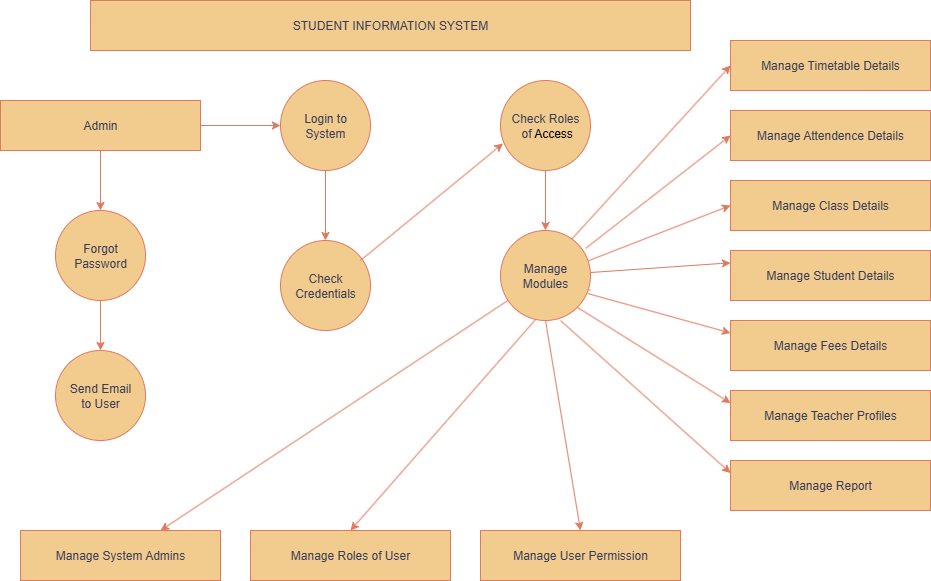

The diagram above was exported from draw.io. Its source (the exported page's mxGraphModel, read from the mxfile embedded in the PNG):
<mxGraphModel dx="1097" dy="627" grid="1" gridSize="10" guides="1" tooltips="1" connect="1" arrows="1" fold="1" page="1" pageScale="1" pageWidth="850" pageHeight="1100" math="0" shadow="0">
  <root>
    <mxCell id="0" />
    <mxCell id="1" parent="0" />
    <mxCell id="JCroV0YjwBSSxWdEBpEg-1" value="Manage Timetable Details" style="rounded=0;whiteSpace=wrap;html=1;labelBackgroundColor=none;fillColor=#F2CC8F;strokeColor=#E07A5F;fontColor=#393C56;" vertex="1" parent="1">
      <mxGeometry x="740" y="50" width="200" height="50" as="geometry" />
    </mxCell>
    <mxCell id="JCroV0YjwBSSxWdEBpEg-2" value="Manage Attendence Details" style="rounded=0;whiteSpace=wrap;html=1;labelBackgroundColor=none;fillColor=#F2CC8F;strokeColor=#E07A5F;fontColor=#393C56;" vertex="1" parent="1">
      <mxGeometry x="740" y="120" width="200" height="50" as="geometry" />
    </mxCell>
    <mxCell id="JCroV0YjwBSSxWdEBpEg-3" value="Manage Class Details" style="rounded=0;whiteSpace=wrap;html=1;labelBackgroundColor=none;fillColor=#F2CC8F;strokeColor=#E07A5F;fontColor=#393C56;" vertex="1" parent="1">
      <mxGeometry x="740" y="190" width="200" height="50" as="geometry" />
    </mxCell>
    <mxCell id="JCroV0YjwBSSxWdEBpEg-4" value="Manage Student Details" style="rounded=0;whiteSpace=wrap;html=1;labelBackgroundColor=none;fillColor=#F2CC8F;strokeColor=#E07A5F;fontColor=#393C56;" vertex="1" parent="1">
      <mxGeometry x="740" y="260" width="200" height="50" as="geometry" />
    </mxCell>
    <mxCell id="JCroV0YjwBSSxWdEBpEg-5" value="Manage Teacher Profiles" style="rounded=0;whiteSpace=wrap;html=1;labelBackgroundColor=none;fillColor=#F2CC8F;strokeColor=#E07A5F;fontColor=#393C56;" vertex="1" parent="1">
      <mxGeometry x="740" y="400" width="200" height="50" as="geometry" />
    </mxCell>
    <mxCell id="JCroV0YjwBSSxWdEBpEg-6" value="Manage Fees Details" style="rounded=0;whiteSpace=wrap;html=1;labelBackgroundColor=none;fillColor=#F2CC8F;strokeColor=#E07A5F;fontColor=#393C56;" vertex="1" parent="1">
      <mxGeometry x="740" y="330" width="200" height="50" as="geometry" />
    </mxCell>
    <mxCell id="JCroV0YjwBSSxWdEBpEg-7" value="Manage Report" style="rounded=0;whiteSpace=wrap;html=1;labelBackgroundColor=none;fillColor=#F2CC8F;strokeColor=#E07A5F;fontColor=#393C56;" vertex="1" parent="1">
      <mxGeometry x="740" y="470" width="200" height="50" as="geometry" />
    </mxCell>
    <mxCell id="JCroV0YjwBSSxWdEBpEg-8" value="STUDENT INFORMATION SYSTEM" style="rounded=0;whiteSpace=wrap;html=1;labelBackgroundColor=none;fillColor=#F2CC8F;strokeColor=#E07A5F;fontColor=#393C56;" vertex="1" parent="1">
      <mxGeometry x="100" y="10" width="600" height="50" as="geometry" />
    </mxCell>
    <mxCell id="JCroV0YjwBSSxWdEBpEg-19" style="edgeStyle=orthogonalEdgeStyle;rounded=0;orthogonalLoop=1;jettySize=auto;html=1;exitX=0.5;exitY=1;exitDx=0;exitDy=0;entryX=0.5;entryY=0;entryDx=0;entryDy=0;labelBackgroundColor=none;fontColor=default;strokeColor=#E07A5F;" edge="1" parent="1" source="JCroV0YjwBSSxWdEBpEg-9" target="JCroV0YjwBSSxWdEBpEg-13">
      <mxGeometry relative="1" as="geometry" />
    </mxCell>
    <mxCell id="JCroV0YjwBSSxWdEBpEg-22" style="edgeStyle=orthogonalEdgeStyle;rounded=0;orthogonalLoop=1;jettySize=auto;html=1;exitX=1;exitY=0.5;exitDx=0;exitDy=0;entryX=0;entryY=0.5;entryDx=0;entryDy=0;labelBackgroundColor=none;fontColor=default;strokeColor=#E07A5F;" edge="1" parent="1" source="JCroV0YjwBSSxWdEBpEg-9" target="JCroV0YjwBSSxWdEBpEg-15">
      <mxGeometry relative="1" as="geometry" />
    </mxCell>
    <mxCell id="JCroV0YjwBSSxWdEBpEg-9" value="Admin" style="rounded=0;whiteSpace=wrap;html=1;labelBackgroundColor=none;fillColor=#F2CC8F;strokeColor=#E07A5F;fontColor=#393C56;" vertex="1" parent="1">
      <mxGeometry x="10" y="110" width="200" height="50" as="geometry" />
    </mxCell>
    <mxCell id="JCroV0YjwBSSxWdEBpEg-10" value="Manage System Admins" style="rounded=0;whiteSpace=wrap;html=1;labelBackgroundColor=none;fillColor=#F2CC8F;strokeColor=#E07A5F;fontColor=#393C56;" vertex="1" parent="1">
      <mxGeometry x="30" y="540" width="200" height="50" as="geometry" />
    </mxCell>
    <mxCell id="JCroV0YjwBSSxWdEBpEg-11" value="Manage User Permission" style="rounded=0;whiteSpace=wrap;html=1;labelBackgroundColor=none;fillColor=#F2CC8F;strokeColor=#E07A5F;fontColor=#393C56;" vertex="1" parent="1">
      <mxGeometry x="490" y="540" width="200" height="50" as="geometry" />
    </mxCell>
    <mxCell id="JCroV0YjwBSSxWdEBpEg-12" value="Manage Roles of User" style="rounded=0;whiteSpace=wrap;html=1;labelBackgroundColor=none;fillColor=#F2CC8F;strokeColor=#E07A5F;fontColor=#393C56;" vertex="1" parent="1">
      <mxGeometry x="260" y="540" width="200" height="50" as="geometry" />
    </mxCell>
    <mxCell id="JCroV0YjwBSSxWdEBpEg-21" style="edgeStyle=orthogonalEdgeStyle;rounded=0;orthogonalLoop=1;jettySize=auto;html=1;exitX=0.5;exitY=1;exitDx=0;exitDy=0;entryX=0.5;entryY=0;entryDx=0;entryDy=0;labelBackgroundColor=none;fontColor=default;strokeColor=#E07A5F;" edge="1" parent="1" source="JCroV0YjwBSSxWdEBpEg-13" target="JCroV0YjwBSSxWdEBpEg-14">
      <mxGeometry relative="1" as="geometry" />
    </mxCell>
    <mxCell id="JCroV0YjwBSSxWdEBpEg-13" value="Forgot&lt;div&gt;Password&lt;/div&gt;" style="ellipse;whiteSpace=wrap;html=1;aspect=fixed;labelBackgroundColor=none;fillColor=#F2CC8F;strokeColor=#E07A5F;fontColor=#393C56;" vertex="1" parent="1">
      <mxGeometry x="65" y="220" width="90" height="90" as="geometry" />
    </mxCell>
    <mxCell id="JCroV0YjwBSSxWdEBpEg-14" value="Send Email&lt;div&gt;to User&lt;/div&gt;" style="ellipse;whiteSpace=wrap;html=1;aspect=fixed;labelBackgroundColor=none;fillColor=#F2CC8F;strokeColor=#E07A5F;fontColor=#393C56;" vertex="1" parent="1">
      <mxGeometry x="65" y="360" width="90" height="90" as="geometry" />
    </mxCell>
    <mxCell id="JCroV0YjwBSSxWdEBpEg-23" style="edgeStyle=orthogonalEdgeStyle;rounded=0;orthogonalLoop=1;jettySize=auto;html=1;labelBackgroundColor=none;fontColor=default;strokeColor=#E07A5F;" edge="1" parent="1" source="JCroV0YjwBSSxWdEBpEg-15" target="JCroV0YjwBSSxWdEBpEg-16">
      <mxGeometry relative="1" as="geometry" />
    </mxCell>
    <mxCell id="JCroV0YjwBSSxWdEBpEg-15" value="Login to&lt;div&gt;System&lt;/div&gt;" style="ellipse;whiteSpace=wrap;html=1;aspect=fixed;labelBackgroundColor=none;fillColor=#F2CC8F;strokeColor=#E07A5F;fontColor=#393C56;" vertex="1" parent="1">
      <mxGeometry x="290" y="90" width="90" height="90" as="geometry" />
    </mxCell>
    <mxCell id="JCroV0YjwBSSxWdEBpEg-16" value="Check&lt;div&gt;Credentials&lt;/div&gt;" style="ellipse;whiteSpace=wrap;html=1;aspect=fixed;labelBackgroundColor=none;fillColor=#F2CC8F;strokeColor=#E07A5F;fontColor=#393C56;" vertex="1" parent="1">
      <mxGeometry x="290" y="250" width="90" height="90" as="geometry" />
    </mxCell>
    <mxCell id="JCroV0YjwBSSxWdEBpEg-30" style="edgeStyle=orthogonalEdgeStyle;rounded=0;orthogonalLoop=1;jettySize=auto;html=1;exitX=0.5;exitY=1;exitDx=0;exitDy=0;entryX=0.5;entryY=0;entryDx=0;entryDy=0;labelBackgroundColor=none;fontColor=default;strokeColor=#E07A5F;" edge="1" parent="1" source="JCroV0YjwBSSxWdEBpEg-17" target="JCroV0YjwBSSxWdEBpEg-18">
      <mxGeometry relative="1" as="geometry" />
    </mxCell>
    <mxCell id="JCroV0YjwBSSxWdEBpEg-17" value="Check Roles&lt;div&gt;&amp;nbsp;of&amp;nbsp;&lt;span style=&quot;background-color: transparent; color: light-dark(rgb(0, 0, 0), rgb(255, 255, 255));&quot;&gt;Access&lt;/span&gt;&lt;/div&gt;" style="ellipse;whiteSpace=wrap;html=1;aspect=fixed;labelBackgroundColor=none;fontSize=12;fillColor=#F2CC8F;strokeColor=#E07A5F;fontColor=#393C56;" vertex="1" parent="1">
      <mxGeometry x="510" y="90" width="90" height="90" as="geometry" />
    </mxCell>
    <mxCell id="JCroV0YjwBSSxWdEBpEg-27" value="" style="endArrow=classic;html=1;rounded=0;entryX=0.027;entryY=0.7;entryDx=0;entryDy=0;entryPerimeter=0;labelBackgroundColor=none;fontColor=default;strokeColor=#E07A5F;" edge="1" parent="1" target="JCroV0YjwBSSxWdEBpEg-17">
      <mxGeometry width="50" height="50" relative="1" as="geometry">
        <mxPoint x="370" y="270" as="sourcePoint" />
        <mxPoint x="470" y="280" as="targetPoint" />
        <Array as="points">
          <mxPoint x="370" y="270" />
        </Array>
      </mxGeometry>
    </mxCell>
    <mxCell id="JCroV0YjwBSSxWdEBpEg-29" value="" style="endArrow=classic;html=1;rounded=0;entryX=0;entryY=0.5;entryDx=0;entryDy=0;labelBackgroundColor=none;fontColor=default;strokeColor=#E07A5F;" edge="1" parent="1" target="JCroV0YjwBSSxWdEBpEg-1">
      <mxGeometry width="50" height="50" relative="1" as="geometry">
        <mxPoint x="580" y="250" as="sourcePoint" />
        <mxPoint x="630" y="200" as="targetPoint" />
      </mxGeometry>
    </mxCell>
    <mxCell id="JCroV0YjwBSSxWdEBpEg-31" value="" style="endArrow=classic;html=1;rounded=0;entryX=0;entryY=0.5;entryDx=0;entryDy=0;labelBackgroundColor=none;fontColor=default;strokeColor=#E07A5F;" edge="1" parent="1" target="JCroV0YjwBSSxWdEBpEg-2">
      <mxGeometry width="50" height="50" relative="1" as="geometry">
        <mxPoint x="595" y="258" as="sourcePoint" />
        <mxPoint x="640" y="220" as="targetPoint" />
      </mxGeometry>
    </mxCell>
    <mxCell id="JCroV0YjwBSSxWdEBpEg-33" value="" style="endArrow=classic;html=1;rounded=0;entryX=0;entryY=0.25;entryDx=0;entryDy=0;labelBackgroundColor=none;fontColor=default;strokeColor=#E07A5F;" edge="1" parent="1" source="JCroV0YjwBSSxWdEBpEg-18" target="JCroV0YjwBSSxWdEBpEg-4">
      <mxGeometry width="50" height="50" relative="1" as="geometry">
        <mxPoint x="600" y="300" as="sourcePoint" />
        <mxPoint x="650" y="250" as="targetPoint" />
        <Array as="points">
          <mxPoint x="730" y="273" />
        </Array>
      </mxGeometry>
    </mxCell>
    <mxCell id="JCroV0YjwBSSxWdEBpEg-34" value="" style="endArrow=classic;html=1;rounded=0;entryX=0;entryY=0.25;entryDx=0;entryDy=0;labelBackgroundColor=none;fontColor=default;strokeColor=#E07A5F;" edge="1" parent="1" target="JCroV0YjwBSSxWdEBpEg-6">
      <mxGeometry width="50" height="50" relative="1" as="geometry">
        <mxPoint x="597" y="303" as="sourcePoint" />
        <mxPoint x="600" y="400" as="targetPoint" />
      </mxGeometry>
    </mxCell>
    <mxCell id="JCroV0YjwBSSxWdEBpEg-35" value="" style="endArrow=classic;html=1;rounded=0;entryX=0;entryY=0.25;entryDx=0;entryDy=0;labelBackgroundColor=none;fontColor=default;strokeColor=#E07A5F;" edge="1" parent="1" target="JCroV0YjwBSSxWdEBpEg-18">
      <mxGeometry width="50" height="50" relative="1" as="geometry">
        <mxPoint x="600" y="300" as="sourcePoint" />
        <mxPoint x="740" y="273" as="targetPoint" />
      </mxGeometry>
    </mxCell>
    <mxCell id="JCroV0YjwBSSxWdEBpEg-18" value="Manage&lt;div&gt;Modules&lt;/div&gt;" style="ellipse;whiteSpace=wrap;html=1;aspect=fixed;labelBackgroundColor=none;fillColor=#F2CC8F;strokeColor=#E07A5F;fontColor=#393C56;" vertex="1" parent="1">
      <mxGeometry x="510" y="240" width="90" height="90" as="geometry" />
    </mxCell>
    <mxCell id="JCroV0YjwBSSxWdEBpEg-38" value="" style="endArrow=classic;html=1;rounded=0;entryX=0;entryY=0.5;entryDx=0;entryDy=0;exitX=0.98;exitY=0.335;exitDx=0;exitDy=0;exitPerimeter=0;labelBackgroundColor=none;fontColor=default;strokeColor=#E07A5F;" edge="1" parent="1" source="JCroV0YjwBSSxWdEBpEg-18" target="JCroV0YjwBSSxWdEBpEg-3">
      <mxGeometry width="50" height="50" relative="1" as="geometry">
        <mxPoint x="600" y="280" as="sourcePoint" />
        <mxPoint x="650" y="230" as="targetPoint" />
      </mxGeometry>
    </mxCell>
    <mxCell id="JCroV0YjwBSSxWdEBpEg-39" value="" style="endArrow=classic;html=1;rounded=0;exitX=1;exitY=1;exitDx=0;exitDy=0;entryX=0;entryY=0.25;entryDx=0;entryDy=0;labelBackgroundColor=none;fontColor=default;strokeColor=#E07A5F;" edge="1" parent="1" source="JCroV0YjwBSSxWdEBpEg-18" target="JCroV0YjwBSSxWdEBpEg-5">
      <mxGeometry width="50" height="50" relative="1" as="geometry">
        <mxPoint x="590" y="320" as="sourcePoint" />
        <mxPoint x="640" y="270" as="targetPoint" />
      </mxGeometry>
    </mxCell>
    <mxCell id="JCroV0YjwBSSxWdEBpEg-40" value="" style="endArrow=classic;html=1;rounded=0;entryX=0;entryY=0.25;entryDx=0;entryDy=0;labelBackgroundColor=none;fontColor=default;strokeColor=#E07A5F;" edge="1" parent="1" target="JCroV0YjwBSSxWdEBpEg-7">
      <mxGeometry width="50" height="50" relative="1" as="geometry">
        <mxPoint x="570" y="330" as="sourcePoint" />
        <mxPoint x="620" y="280" as="targetPoint" />
      </mxGeometry>
    </mxCell>
    <mxCell id="JCroV0YjwBSSxWdEBpEg-42" value="" style="endArrow=classic;html=1;rounded=0;exitX=0.5;exitY=1;exitDx=0;exitDy=0;labelBackgroundColor=none;fontColor=default;strokeColor=#E07A5F;" edge="1" parent="1" source="JCroV0YjwBSSxWdEBpEg-18">
      <mxGeometry width="50" height="50" relative="1" as="geometry">
        <mxPoint x="540" y="590" as="sourcePoint" />
        <mxPoint x="590" y="540" as="targetPoint" />
      </mxGeometry>
    </mxCell>
    <mxCell id="JCroV0YjwBSSxWdEBpEg-43" value="" style="endArrow=classic;html=1;rounded=0;exitX=0.39;exitY=0.989;exitDx=0;exitDy=0;exitPerimeter=0;labelBackgroundColor=none;fontColor=default;strokeColor=#E07A5F;" edge="1" parent="1" source="JCroV0YjwBSSxWdEBpEg-18">
      <mxGeometry width="50" height="50" relative="1" as="geometry">
        <mxPoint x="310" y="590" as="sourcePoint" />
        <mxPoint x="360" y="540" as="targetPoint" />
      </mxGeometry>
    </mxCell>
    <mxCell id="JCroV0YjwBSSxWdEBpEg-45" value="" style="endArrow=classic;html=1;rounded=0;labelBackgroundColor=none;fontColor=default;strokeColor=#E07A5F;" edge="1" parent="1" source="JCroV0YjwBSSxWdEBpEg-18">
      <mxGeometry width="50" height="50" relative="1" as="geometry">
        <mxPoint x="120" y="590" as="sourcePoint" />
        <mxPoint x="170" y="540" as="targetPoint" />
      </mxGeometry>
    </mxCell>
  </root>
</mxGraphModel>